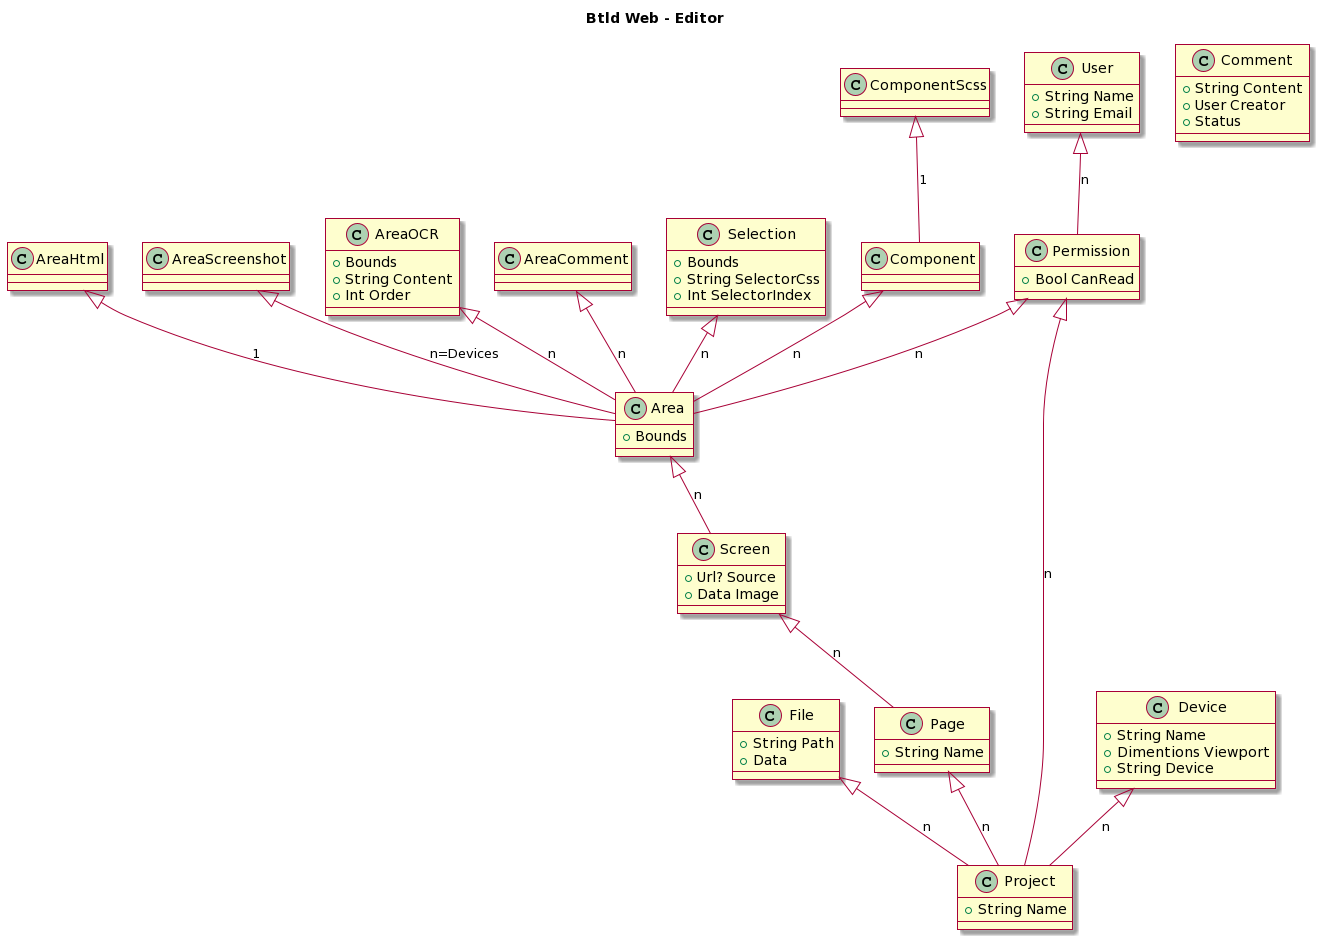

The diagram above was rendered by PlantUML. Its source (embedded in the PNG):
@startuml
skin rose

title Btld Web - Editor



class Project {
  +String Name
}
class File {
  +String Path
  +Data
}
class Page {
  +String Name
}
class Device {
  +String Name
  +Dimentions Viewport
  +String Device
}

Page <|-- Project: n
File <|-- Project: n
Device <|-- Project: n



class Screen {
  +Url? Source
  +Data Image
}
class Area {
  +Bounds
}

Screen <|-- Page: n
Area <|-- Screen: n



class AreaHtml
class AreaScreenshot
class AreaOCR {
  +Bounds
  +String Content
  +Int Order
}
class Comment {
  +String Content
  +User Creator
  +Status
}

AreaHtml <|-- Area: 1
AreaScreenshot <|-- Area: n=Devices
AreaOCR <|-- Area: n
AreaComment <|-- Area: n



class Selection {
  +Bounds
  +String SelectorCss
  +Int SelectorIndex
}
class Component
class ComponentScss

Selection <|-- Area: n
Component <|-- Area: n
ComponentScss <|-- Component: 1


class User {
  +String Name
  +String Email
}
class Permission {
  +Bool CanRead
}

Permission <|-- Project: n
Permission <|-- Area: n
User <|-- Permission: n
@enduml